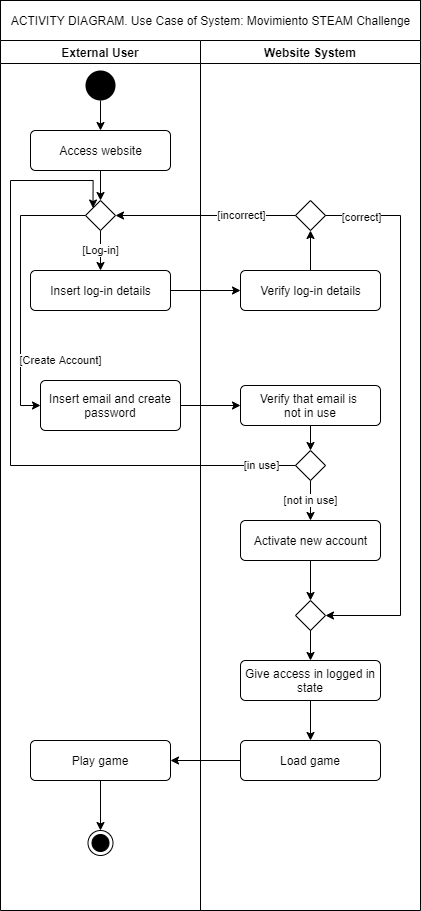

The diagram above was exported from draw.io. Its source (the exported page's mxGraphModel, read from the mxfile embedded in the PNG):
<mxGraphModel dx="1300" dy="956" grid="1" gridSize="10" guides="1" tooltips="1" connect="1" arrows="1" fold="1" page="1" pageScale="1" pageWidth="850" pageHeight="1100" math="0" shadow="0">
  <root>
    <mxCell id="0" />
    <mxCell id="1" parent="0" />
    <mxCell id="2" value="ACTIVITY DIAGRAM. Use Case of System: Movimiento STEAM Challenge" style="html=1;align=center;" parent="1" vertex="1">
      <mxGeometry x="215" y="30" width="420" height="40" as="geometry" />
    </mxCell>
    <mxCell id="3" value="External User" style="swimlane;" parent="1" vertex="1">
      <mxGeometry x="215" y="70" width="200" height="870" as="geometry" />
    </mxCell>
    <mxCell id="11" style="edgeStyle=orthogonalEdgeStyle;rounded=0;orthogonalLoop=1;jettySize=auto;html=1;exitX=0.5;exitY=1;exitDx=0;exitDy=0;entryX=0.5;entryY=0;entryDx=0;entryDy=0;" parent="3" source="6" target="10" edge="1">
      <mxGeometry relative="1" as="geometry" />
    </mxCell>
    <mxCell id="6" value="" style="ellipse;fillColor=#000000;strokeColor=none;" parent="3" vertex="1">
      <mxGeometry x="85" y="30" width="30" height="30" as="geometry" />
    </mxCell>
    <mxCell id="18" style="edgeStyle=orthogonalEdgeStyle;rounded=0;orthogonalLoop=1;jettySize=auto;html=1;exitX=0.5;exitY=1;exitDx=0;exitDy=0;entryX=0.5;entryY=0;entryDx=0;entryDy=0;" parent="3" source="10" target="17" edge="1">
      <mxGeometry relative="1" as="geometry" />
    </mxCell>
    <mxCell id="10" value="Access website" style="html=1;align=center;verticalAlign=middle;rounded=1;absoluteArcSize=1;arcSize=10;dashed=0;" parent="3" vertex="1">
      <mxGeometry x="30" y="90" width="140" height="40" as="geometry" />
    </mxCell>
    <mxCell id="12" value="Insert log-in details" style="html=1;align=center;verticalAlign=middle;rounded=1;absoluteArcSize=1;arcSize=10;dashed=0;" parent="3" vertex="1">
      <mxGeometry x="30" y="230" width="140" height="40" as="geometry" />
    </mxCell>
    <mxCell id="23" value="[Log-in]" style="edgeStyle=orthogonalEdgeStyle;rounded=0;orthogonalLoop=1;jettySize=auto;html=1;exitX=0.5;exitY=1;exitDx=0;exitDy=0;entryX=0.5;entryY=0;entryDx=0;entryDy=0;" parent="3" source="17" target="12" edge="1">
      <mxGeometry relative="1" as="geometry" />
    </mxCell>
    <mxCell id="17" value="" style="rhombus;" parent="3" vertex="1">
      <mxGeometry x="85" y="160" width="30" height="30" as="geometry" />
    </mxCell>
    <mxCell id="21" value="Insert email and create password" style="html=1;align=center;verticalAlign=middle;rounded=1;absoluteArcSize=1;arcSize=10;dashed=0;whiteSpace=wrap;" parent="3" vertex="1">
      <mxGeometry x="40" y="340" width="140" height="50" as="geometry" />
    </mxCell>
    <mxCell id="42" value="[Create Account]" style="edgeStyle=orthogonalEdgeStyle;rounded=0;orthogonalLoop=1;jettySize=auto;html=1;exitX=0;exitY=0.5;exitDx=0;exitDy=0;entryX=0;entryY=0.5;entryDx=0;entryDy=0;" parent="3" source="17" target="21" edge="1">
      <mxGeometry x="0.5273" y="40" relative="1" as="geometry">
        <mxPoint x="20" y="380" as="targetPoint" />
        <Array as="points">
          <mxPoint x="20" y="175" />
          <mxPoint x="20" y="365" />
        </Array>
        <mxPoint as="offset" />
      </mxGeometry>
    </mxCell>
    <mxCell id="62" style="edgeStyle=orthogonalEdgeStyle;rounded=0;orthogonalLoop=1;jettySize=auto;html=1;exitX=0.5;exitY=1;exitDx=0;exitDy=0;entryX=0.5;entryY=0;entryDx=0;entryDy=0;fontSize=11;" parent="3" source="59" target="9" edge="1">
      <mxGeometry relative="1" as="geometry" />
    </mxCell>
    <mxCell id="59" value="Play game" style="html=1;align=center;verticalAlign=middle;rounded=1;absoluteArcSize=1;arcSize=10;dashed=0;whiteSpace=wrap;" parent="3" vertex="1">
      <mxGeometry x="30" y="700" width="140" height="40" as="geometry" />
    </mxCell>
    <mxCell id="9" value="" style="ellipse;html=1;shape=endState;fillColor=#000000;strokeColor=#000000;align=center;" parent="3" vertex="1">
      <mxGeometry x="87.5" y="790" width="25" height="25" as="geometry" />
    </mxCell>
    <mxCell id="4" value="Website System" style="swimlane;" parent="1" vertex="1">
      <mxGeometry x="415" y="70" width="220" height="870" as="geometry" />
    </mxCell>
    <mxCell id="31" style="edgeStyle=orthogonalEdgeStyle;rounded=0;orthogonalLoop=1;jettySize=auto;html=1;exitX=0.5;exitY=0;exitDx=0;exitDy=0;entryX=0.5;entryY=1;entryDx=0;entryDy=0;" parent="4" source="14" target="16" edge="1">
      <mxGeometry relative="1" as="geometry" />
    </mxCell>
    <mxCell id="14" value="Verify log-in details" style="html=1;align=center;verticalAlign=middle;rounded=1;absoluteArcSize=1;arcSize=10;dashed=0;" parent="4" vertex="1">
      <mxGeometry x="40" y="230" width="140" height="40" as="geometry" />
    </mxCell>
    <mxCell id="16" value="" style="rhombus;" parent="4" vertex="1">
      <mxGeometry x="95" y="160" width="30" height="30" as="geometry" />
    </mxCell>
    <mxCell id="47" style="edgeStyle=orthogonalEdgeStyle;rounded=0;orthogonalLoop=1;jettySize=auto;html=1;exitX=0.5;exitY=1;exitDx=0;exitDy=0;entryX=0.5;entryY=0;entryDx=0;entryDy=0;fontSize=12;" parent="4" source="29" target="46" edge="1">
      <mxGeometry relative="1" as="geometry" />
    </mxCell>
    <mxCell id="29" value="Activate new account" style="html=1;align=center;verticalAlign=middle;rounded=1;absoluteArcSize=1;arcSize=10;dashed=0;" parent="4" vertex="1">
      <mxGeometry x="40" y="480" width="140" height="40" as="geometry" />
    </mxCell>
    <mxCell id="39" style="edgeStyle=orthogonalEdgeStyle;rounded=0;orthogonalLoop=1;jettySize=auto;html=1;exitX=0.5;exitY=1;exitDx=0;exitDy=0;entryX=0.5;entryY=0;entryDx=0;entryDy=0;" parent="4" source="35" target="37" edge="1">
      <mxGeometry relative="1" as="geometry" />
    </mxCell>
    <mxCell id="35" value="Verify that email is &lt;br&gt;not in use" style="html=1;align=center;verticalAlign=middle;rounded=1;absoluteArcSize=1;arcSize=10;dashed=0;whiteSpace=wrap;" parent="4" vertex="1">
      <mxGeometry x="40" y="345" width="140" height="40" as="geometry" />
    </mxCell>
    <mxCell id="44" value="&lt;font style=&quot;font-size: 11px&quot;&gt;[not in use]&lt;/font&gt;" style="edgeStyle=orthogonalEdgeStyle;rounded=0;orthogonalLoop=1;jettySize=auto;html=1;exitX=0.5;exitY=1;exitDx=0;exitDy=0;entryX=0.5;entryY=0;entryDx=0;entryDy=0;fontSize=11;" parent="4" source="37" target="29" edge="1">
      <mxGeometry relative="1" as="geometry" />
    </mxCell>
    <mxCell id="37" value="" style="rhombus;" parent="4" vertex="1">
      <mxGeometry x="95" y="410" width="30" height="30" as="geometry" />
    </mxCell>
    <mxCell id="46" value="" style="rhombus;" parent="4" vertex="1">
      <mxGeometry x="95" y="560" width="30" height="30" as="geometry" />
    </mxCell>
    <mxCell id="33" style="edgeStyle=orthogonalEdgeStyle;rounded=0;orthogonalLoop=1;jettySize=auto;html=1;exitX=1;exitY=0.5;exitDx=0;exitDy=0;entryX=1;entryY=0.5;entryDx=0;entryDy=0;" parent="4" source="16" target="46" edge="1">
      <mxGeometry relative="1" as="geometry">
        <mxPoint x="200" y="530" as="targetPoint" />
        <Array as="points">
          <mxPoint x="200" y="175" />
          <mxPoint x="200" y="575" />
        </Array>
      </mxGeometry>
    </mxCell>
    <mxCell id="34" value="[correct]" style="edgeLabel;html=1;align=center;verticalAlign=middle;resizable=0;points=[];" parent="33" vertex="1" connectable="0">
      <mxGeometry x="0.1105" y="1" relative="1" as="geometry">
        <mxPoint x="-41" y="-230" as="offset" />
      </mxGeometry>
    </mxCell>
    <mxCell id="49" value="Give access in logged in state" style="html=1;align=center;verticalAlign=middle;rounded=1;absoluteArcSize=1;arcSize=10;dashed=0;whiteSpace=wrap;" parent="4" vertex="1">
      <mxGeometry x="40" y="620" width="140" height="40" as="geometry" />
    </mxCell>
    <mxCell id="54" value="Load game" style="html=1;align=center;verticalAlign=middle;rounded=1;absoluteArcSize=1;arcSize=10;dashed=0;whiteSpace=wrap;" parent="4" vertex="1">
      <mxGeometry x="40" y="700" width="140" height="40" as="geometry" />
    </mxCell>
    <mxCell id="28" style="edgeStyle=orthogonalEdgeStyle;rounded=0;orthogonalLoop=1;jettySize=auto;html=1;exitX=1;exitY=0.5;exitDx=0;exitDy=0;entryX=0;entryY=0.5;entryDx=0;entryDy=0;" parent="1" source="12" target="14" edge="1">
      <mxGeometry relative="1" as="geometry" />
    </mxCell>
    <mxCell id="32" value="[incorrect]" style="edgeStyle=orthogonalEdgeStyle;rounded=0;orthogonalLoop=1;jettySize=auto;html=1;exitX=0;exitY=0.5;exitDx=0;exitDy=0;entryX=1;entryY=0.5;entryDx=0;entryDy=0;" parent="1" source="16" target="17" edge="1">
      <mxGeometry x="-0.3889" relative="1" as="geometry">
        <mxPoint as="offset" />
      </mxGeometry>
    </mxCell>
    <mxCell id="36" style="edgeStyle=orthogonalEdgeStyle;rounded=0;orthogonalLoop=1;jettySize=auto;html=1;exitX=1;exitY=0.5;exitDx=0;exitDy=0;entryX=0;entryY=0.5;entryDx=0;entryDy=0;" parent="1" source="21" target="35" edge="1">
      <mxGeometry relative="1" as="geometry" />
    </mxCell>
    <mxCell id="43" value="[in use]" style="edgeStyle=orthogonalEdgeStyle;rounded=0;orthogonalLoop=1;jettySize=auto;html=1;exitX=0;exitY=0.5;exitDx=0;exitDy=0;fontSize=11;entryX=0;entryY=0;entryDx=0;entryDy=0;" parent="1" source="37" target="17" edge="1">
      <mxGeometry x="-0.8971" relative="1" as="geometry">
        <mxPoint x="225" y="210" as="targetPoint" />
        <Array as="points">
          <mxPoint x="225" y="495" />
          <mxPoint x="225" y="210" />
          <mxPoint x="308" y="210" />
        </Array>
        <mxPoint as="offset" />
      </mxGeometry>
    </mxCell>
    <mxCell id="48" style="edgeStyle=orthogonalEdgeStyle;rounded=0;orthogonalLoop=1;jettySize=auto;html=1;exitX=0.5;exitY=1;exitDx=0;exitDy=0;fontSize=11;" parent="1" source="46" edge="1">
      <mxGeometry relative="1" as="geometry">
        <mxPoint x="525" y="690" as="targetPoint" />
      </mxGeometry>
    </mxCell>
    <mxCell id="53" style="edgeStyle=orthogonalEdgeStyle;rounded=0;orthogonalLoop=1;jettySize=auto;html=1;exitX=0.5;exitY=1;exitDx=0;exitDy=0;fontSize=11;" parent="1" source="49" edge="1">
      <mxGeometry relative="1" as="geometry">
        <mxPoint x="525" y="770" as="targetPoint" />
      </mxGeometry>
    </mxCell>
    <mxCell id="61" style="edgeStyle=orthogonalEdgeStyle;rounded=0;orthogonalLoop=1;jettySize=auto;html=1;exitX=0;exitY=0.5;exitDx=0;exitDy=0;entryX=1;entryY=0.5;entryDx=0;entryDy=0;fontSize=11;" parent="1" source="54" target="59" edge="1">
      <mxGeometry relative="1" as="geometry" />
    </mxCell>
  </root>
</mxGraphModel>